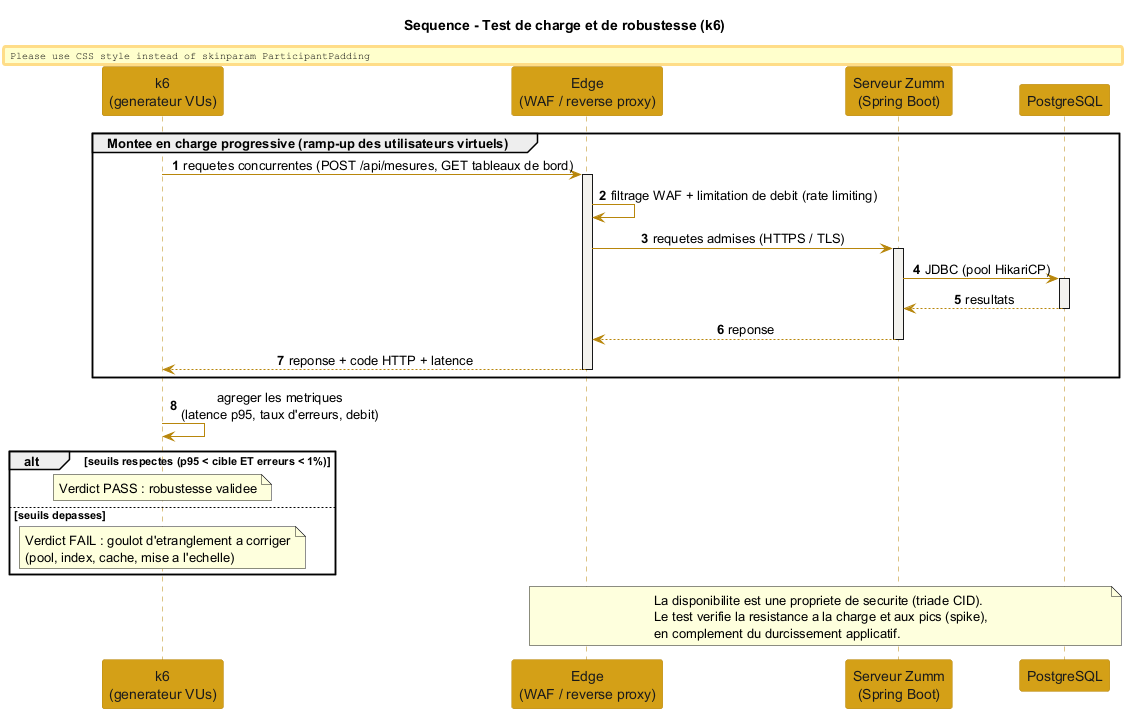

The diagram above was rendered by PlantUML. Its source (embedded in the PNG):
@startuml diagramme_sequence_test_charge
' Diagramme de sequence - Test de charge et de robustesse avec k6
' La disponibilite fait partie de la securite (triade CID : disponibilite).
skinparam shadowing false
skinparam sequenceMessageAlign center
skinparam ParticipantPadding 16
skinparam BoxPadding 12
skinparam sequence {
  ArrowColor #B8860B
  LifeLineBorderColor #B8860B
  LifeLineBackgroundColor #F3F2EE
  ParticipantBorderColor #B8860B
  ParticipantBackgroundColor #D4A017
  ParticipantFontColor #1C1C1C
  ActorBorderColor #B8860B
  ActorBackgroundColor #F3F2EE
}
title Sequence - Test de charge et de robustesse (k6)

participant "k6\n(generateur VUs)" as k6
participant "Edge\n(WAF / reverse proxy)" as Edge
participant "Serveur Zumm\n(Spring Boot)" as Srv
participant "PostgreSQL" as BD

autonumber

group Montee en charge progressive (ramp-up des utilisateurs virtuels)
  k6 -> Edge : requetes concurrentes (POST /api/mesures, GET tableaux de bord)
  activate Edge
  Edge -> Edge : filtrage WAF + limitation de debit (rate limiting)
  Edge -> Srv : requetes admises (HTTPS / TLS)
  activate Srv
  Srv -> BD : JDBC (pool HikariCP)
  activate BD
  BD --> Srv : resultats
  deactivate BD
  Srv --> Edge : reponse
  deactivate Srv
  Edge --> k6 : reponse + code HTTP + latence
  deactivate Edge
end

k6 -> k6 : agreger les metriques\n(latence p95, taux d'erreurs, debit)

alt seuils respectes (p95 < cible ET erreurs < 1%)
  note over k6 : Verdict PASS : robustesse validee
else seuils depasses
  note over k6 : Verdict FAIL : goulot d'etranglement a corriger\n(pool, index, cache, mise a l'echelle)
end

note over Edge, BD
  La disponibilite est une propriete de securite (triade CID).
  Le test verifie la resistance a la charge et aux pics (spike),
  en complement du durcissement applicatif.
end note

@enduml